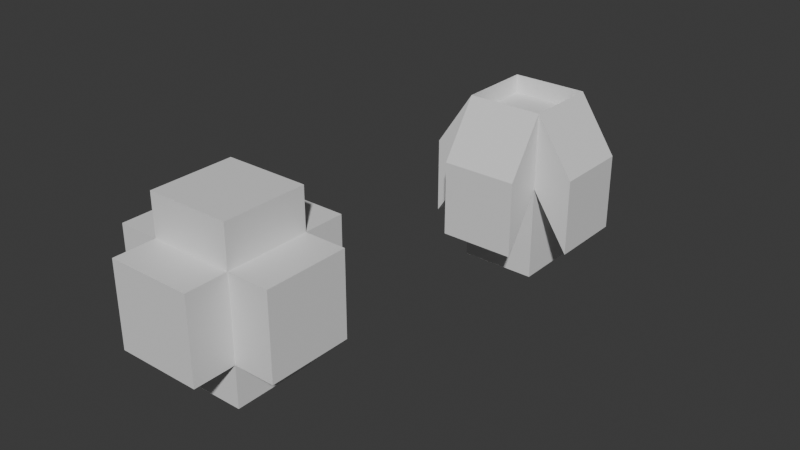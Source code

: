# Source: field_pass_through.blend  (saved by Blender 5.2.7; exported with 4.5.12 LTS)
import bpy
from mathutils import Matrix  # noqa: F401  (used for matrix-valued properties, if any)

bpy.ops.wm.read_factory_settings(use_empty=True)
scene = bpy.context.scene
scene.name = 'Scene'

# ---- materials (node trees are filled in below, after node groups)
mat_material = bpy.data.materials.new('Material')
mat_material.alpha_threshold = 0.0
mat_material.use_backface_culling_lightprobe_volume = False
mat_material.roughness = 0.5
mat_material.line_color = (0.0, 0.0, 0.0, 1.0)

# ---- node groups
ng_geometry_nodes = bpy.data.node_groups.new('Geometry Nodes', 'GeometryNodeTree')
_s = ng_geometry_nodes.interface.new_socket(name='Geometry', in_out='OUTPUT', socket_type='NodeSocketGeometry')
_s = ng_geometry_nodes.interface.new_socket(name='Geometry', in_out='INPUT', socket_type='NodeSocketGeometry')
ng_geometry_nodes.is_modifier = True
_N = ng_geometry_nodes.nodes; _L = ng_geometry_nodes.links
n0 = _N.new('NodeGroupInput'); n0.name = 'Group Input'; n0.location = (-160, 180)
n1 = _N.new('NodeGroupOutput'); n1.name = 'Group Output'; n1.location = (740, 180)
n2 = _N.new('NodeUndefined'); n2.name = 'Closure Input'; n2.location = (-360, -160)
n3 = _N.new('NodeUndefined'); n3.name = 'Closure Output'; n3.location = (0, -80)
n4 = _N.new('ShaderNodeMath'); n4.name = 'Math'; n4.location = (-180, -80)
n5 = _N.new('GeometryNodeCaptureAttribute'); n5.name = 'Capture Attribute'; n5.location = (20, 180)
n5.capture_items.clear()
n5.inputs[1].default_value = -2.0
n6 = _N.new('NodeUndefined'); n6.name = 'Evaluate Closure'; n6.location = (207, -78)
n7 = _N.new('GeometryNodeExtrudeMesh'); n7.name = 'Extrude Mesh'; n7.location = (209, 179)
n8 = _N.new('GeometryNodeSetPosition'); n8.name = 'Set Position'; n8.location = (560, 180)
n9 = _N.new('ShaderNodeCombineXYZ'); n9.name = 'Combine XYZ'; n9.location = (380, -80)
_L.new(n8.outputs[0], n1.inputs[0])
_L.new(n2.outputs[0], n4.inputs[0])
_L.new(n4.outputs[0], n3.inputs[0])
_L.new(n3.outputs[0], n6.inputs[0])
_L.new(n5.outputs[1], n6.inputs[1])
_L.new(n5.outputs[0], n7.inputs[0])
_L.new(n7.outputs[0], n8.inputs[0])
_L.new(n6.outputs[0], n9.inputs[2])
_L.new(n9.outputs[0], n8.inputs[3])
_L.new(n7.outputs[1], n8.inputs[1])
_L.new(n0.outputs[0], n5.inputs[0])
n1.is_active_output = True

# ---- material node trees
mat_material.use_nodes = True; mat_material.node_tree.nodes.clear()
_N = mat_material.node_tree.nodes; _L = mat_material.node_tree.links
n0 = _N.new('ShaderNodeOutputMaterial'); n0.name = 'Material Output'; n0.location = (300, 300)
n1 = _N.new('ShaderNodeBsdfPrincipled'); n1.name = 'Principled BSDF'; n1.location = (10, 300)
n1.inputs[3].default_value = 1.45
_L.new(n1.outputs[0], n0.inputs[0])
n0.is_active_output = True

# ---- world
world_world = bpy.data.worlds.new('World'); scene.world = world_world
world_world.use_nodes = True; world_world.node_tree.nodes.clear()
_N = world_world.node_tree.nodes; _L = world_world.node_tree.links
n0 = _N.new('ShaderNodeOutputWorld'); n0.name = 'World Output'; n0.location = (300, 300)
n1 = _N.new('ShaderNodeBackground'); n1.name = 'Background'; n1.location = (10, 300)
n1.inputs[0].default_value = (0.05088, 0.05088, 0.05088, 1.0)
_L.new(n1.outputs[0], n0.inputs[0])
n0.is_active_output = True
world_world.color = (0.05088, 0.05088, 0.05088)
world_world.sun_shadow_jitter_overblur = 0.0

# ---- meshes
me_cube = bpy.data.meshes.new('Cube')
me_cube.from_pydata([(1.0, 1.0, 1.0), (1.0, 1.0, -1.0), (1.0, -1.0, 1.0), (1.0, -1.0, -1.0), (-1.0, 1.0, 1.0), (-1.0, 1.0, -1.0), (-1.0, -1.0, 1.0), (-1.0, -1.0, -1.0)], [], [(0, 4, 6, 2), (3, 2, 6, 7), (7, 6, 4, 5), (5, 1, 3, 7), (1, 0, 2, 3), (5, 4, 0, 1)])
_uv = me_cube.uv_layers.new(name='UVMap')
_uv.uv.foreach_set('vector', [0.625, 0.5, 0.875, 0.5, 0.875, 0.75, 0.625, 0.75, 0.375, 0.75, 0.625, 0.75, 0.625, 1.0, 0.375, 1.0, 0.375, 0.0, 0.625, 0.0, 0.625, 0.25, 0.375, 0.25, 0.125, 0.5, 0.375, 0.5, 0.375, 0.75, 0.125, 0.75, 0.375, 0.5, 0.625, 0.5, 0.625, 0.75, 0.375, 0.75, 0.375, 0.25, 0.625, 0.25, 0.625, 0.5, 0.375, 0.5])
me_cube.materials.append(mat_material)
me_cube.use_mirror_vertex_groups = False
me_cube.update()
me_cube_001 = bpy.data.meshes.new('Cube.001')
me_cube_001.from_pydata([(1.0, 1.0, 1.0), (1.0, 1.0, -1.0), (1.0, -1.0, 1.0), (1.0, -1.0, -1.0), (-1.0, 1.0, 1.0), (-1.0, 1.0, -1.0), (-1.0, -1.0, 1.0), (-1.0, -1.0, -1.0), (1.0, 1.0, 0.5), (-1.0, 1.0, 0.5), (-1.0, -1.0, 0.5), (1.0, -1.0, 0.5), (1.0, -2.0, -2.5), (1.0, -2.0, -0.5), (-1.0, -2.0, -0.5), (-1.0, -2.0, -2.5), (-2.0, -1.0, -2.5), (-2.0, -1.0, -0.5), (-2.0, 1.0, -0.5), (-2.0, 1.0, -2.5), (-1.0, 1.0, -3.5), (1.0, 1.0, -3.5), (1.0, -1.0, -3.5), (-1.0, -1.0, -3.5), (2.0, 1.0, -2.5), (2.0, 1.0, -0.5), (2.0, -1.0, -0.5), (2.0, -1.0, -2.5), (-1.0, 2.0, -2.5), (-1.0, 2.0, -0.5), (1.0, 2.0, -0.5), (1.0, 2.0, -2.5)], [], [(8, 9, 10, 11), (12, 13, 14, 15), (16, 17, 18, 19), (20, 21, 22, 23), (24, 25, 26, 27), (28, 29, 30, 31), (9, 8, 0, 4), (10, 9, 4, 6), (11, 10, 6, 2), (8, 11, 2, 0), (13, 12, 3, 2), (14, 13, 2, 6), (15, 14, 6, 7), (12, 15, 7, 3), (17, 16, 7, 6), (18, 17, 6, 4), (19, 18, 4, 5), (16, 19, 5, 7), (21, 20, 5, 1), (22, 21, 1, 3), (23, 22, 3, 7), (20, 23, 7, 5), (25, 24, 1, 0), (26, 25, 0, 2), (27, 26, 2, 3), (24, 27, 3, 1), (29, 28, 5, 4), (30, 29, 4, 0), (31, 30, 0, 1), (28, 31, 1, 5)])
_uv = me_cube_001.uv_layers.new(name='UVMap')
_uv.uv.foreach_set('vector', [0.625, 0.5, 0.875, 0.5, 0.875, 0.75, 0.625, 0.75, 0.375, 0.75, 0.625, 0.75, 0.625, 1.0, 0.375, 1.0, 0.375, 0.0, 0.625, 0.0, 0.625, 0.25, 0.375, 0.25, 0.125, 0.5, 0.375, 0.5, 0.375, 0.75, 0.125, 0.75, 0.375, 0.5, 0.625, 0.5, 0.625, 0.75, 0.375, 0.75, 0.375, 0.25, 0.625, 0.25, 0.625, 0.5, 0.375, 0.5, 0.875, 0.5, 0.625, 0.5, 0.625, 0.5, 0.875, 0.5, 0.875, 0.75, 0.875, 0.5, 0.875, 0.5, 0.875, 0.75, 0.625, 0.75, 0.875, 0.75, 0.875, 0.75, 0.625, 0.75, 0.625, 0.5, 0.625, 0.75, 0.625, 0.75, 0.625, 0.5, 0.625, 0.75, 0.375, 0.75, 0.375, 0.75, 0.625, 0.75, 0.625, 1.0, 0.625, 0.75, 0.625, 0.75, 0.625, 1.0, 0.375, 1.0, 0.625, 1.0, 0.625, 1.0, 0.375, 1.0, 0.375, 0.75, 0.375, 1.0, 0.375, 1.0, 0.375, 0.75, 0.625, 0.0, 0.375, 0.0, 0.375, 0.0, 0.625, 0.0, 0.625, 0.25, 0.625, 0.0, 0.625, 0.0, 0.625, 0.25, 0.375, 0.25, 0.625, 0.25, 0.625, 0.25, 0.375, 0.25, 0.375, 0.0, 0.375, 0.25, 0.375, 0.25, 0.375, 0.0, 0.375, 0.5, 0.125, 0.5, 0.125, 0.5, 0.375, 0.5, 0.375, 0.75, 0.375, 0.5, 0.375, 0.5, 0.375, 0.75, 0.125, 0.75, 0.375, 0.75, 0.375, 0.75, 0.125, 0.75, 0.125, 0.5, 0.125, 0.75, 0.125, 0.75, 0.125, 0.5, 0.625, 0.5, 0.375, 0.5, 0.375, 0.5, 0.625, 0.5, 0.625, 0.75, 0.625, 0.5, 0.625, 0.5, 0.625, 0.75, 0.375, 0.75, 0.625, 0.75, 0.625, 0.75, 0.375, 0.75, 0.375, 0.5, 0.375, 0.75, 0.375, 0.75, 0.375, 0.5, 0.625, 0.25, 0.375, 0.25, 0.375, 0.25, 0.625, 0.25, 0.625, 0.5, 0.625, 0.25, 0.625, 0.25, 0.625, 0.5, 0.375, 0.5, 0.625, 0.5, 0.625, 0.5, 0.375, 0.5, 0.375, 0.25, 0.375, 0.5, 0.375, 0.5, 0.375, 0.25])
me_cube_001.materials.append(mat_material)
me_cube_001.use_mirror_vertex_groups = False
me_cube_001.update()

# ---- objects
ob_test_object = bpy.data.objects.new('test_object', me_cube)
ob_expected_object = bpy.data.objects.new('expected_object', me_cube_001)

# ---- transforms, parenting, visibility, modifiers, constraints
ob_test_object.location = (0.0, 0.0, 0.0)
ob_test_object.lock_rotations_4d = False
ob_test_object.empty_display_type = 'ARROWS'
ob_test_object.lineart.crease_threshold = 0.0
_m = ob_test_object.modifiers.new('GeometryNodes', 'NODES')
_m.node_group = ng_geometry_nodes
ob_expected_object.location = (0.0, 10.0, 0.0)
ob_expected_object.lock_rotations_4d = False
ob_expected_object.empty_display_type = 'ARROWS'
ob_expected_object.lineart.crease_threshold = 0.0

# ---- collection membership
scene.collection.objects.link(ob_test_object)
scene.collection.objects.link(ob_expected_object)

# ---- scene / render settings (as saved in the file)
scene.frame_start = 1; scene.frame_end = 250; scene.frame_set(1)
scene.render.engine = 'BLENDER_EEVEE_NEXT'
scene.render.bake_bias = 0.0
scene.render.bake_samples = 0
bpy.context.view_layer.update()

# ---- added for rendering (the .blend has no active camera and no usable light): camera, sun
cam_auto = bpy.data.cameras.new('AutoCamera')
cam_auto.lens = 50.0
cam_auto.sensor_width = 36.0
cam_auto.clip_end = 1000.0
ob_auto_camera = bpy.data.objects.new('AutoCamera', cam_auto)
scene.collection.objects.link(ob_auto_camera)
ob_auto_camera.location = (14.4005, -12.2807, 10.7704)
ob_auto_camera.rotation_euler = (1.09748, -7.21219e-08, 0.694738)
scene.camera = ob_auto_camera
light_auto_sun = bpy.data.lights.new('AutoSun', 'SUN')
light_auto_sun.energy = 3.0
light_auto_sun.angle = 0.0523599
ob_auto_sun = bpy.data.objects.new('AutoSun', light_auto_sun)
scene.collection.objects.link(ob_auto_sun)
ob_auto_sun.rotation_euler = (0.872665, 0.174533, 0.523599)
bpy.context.view_layer.update()

